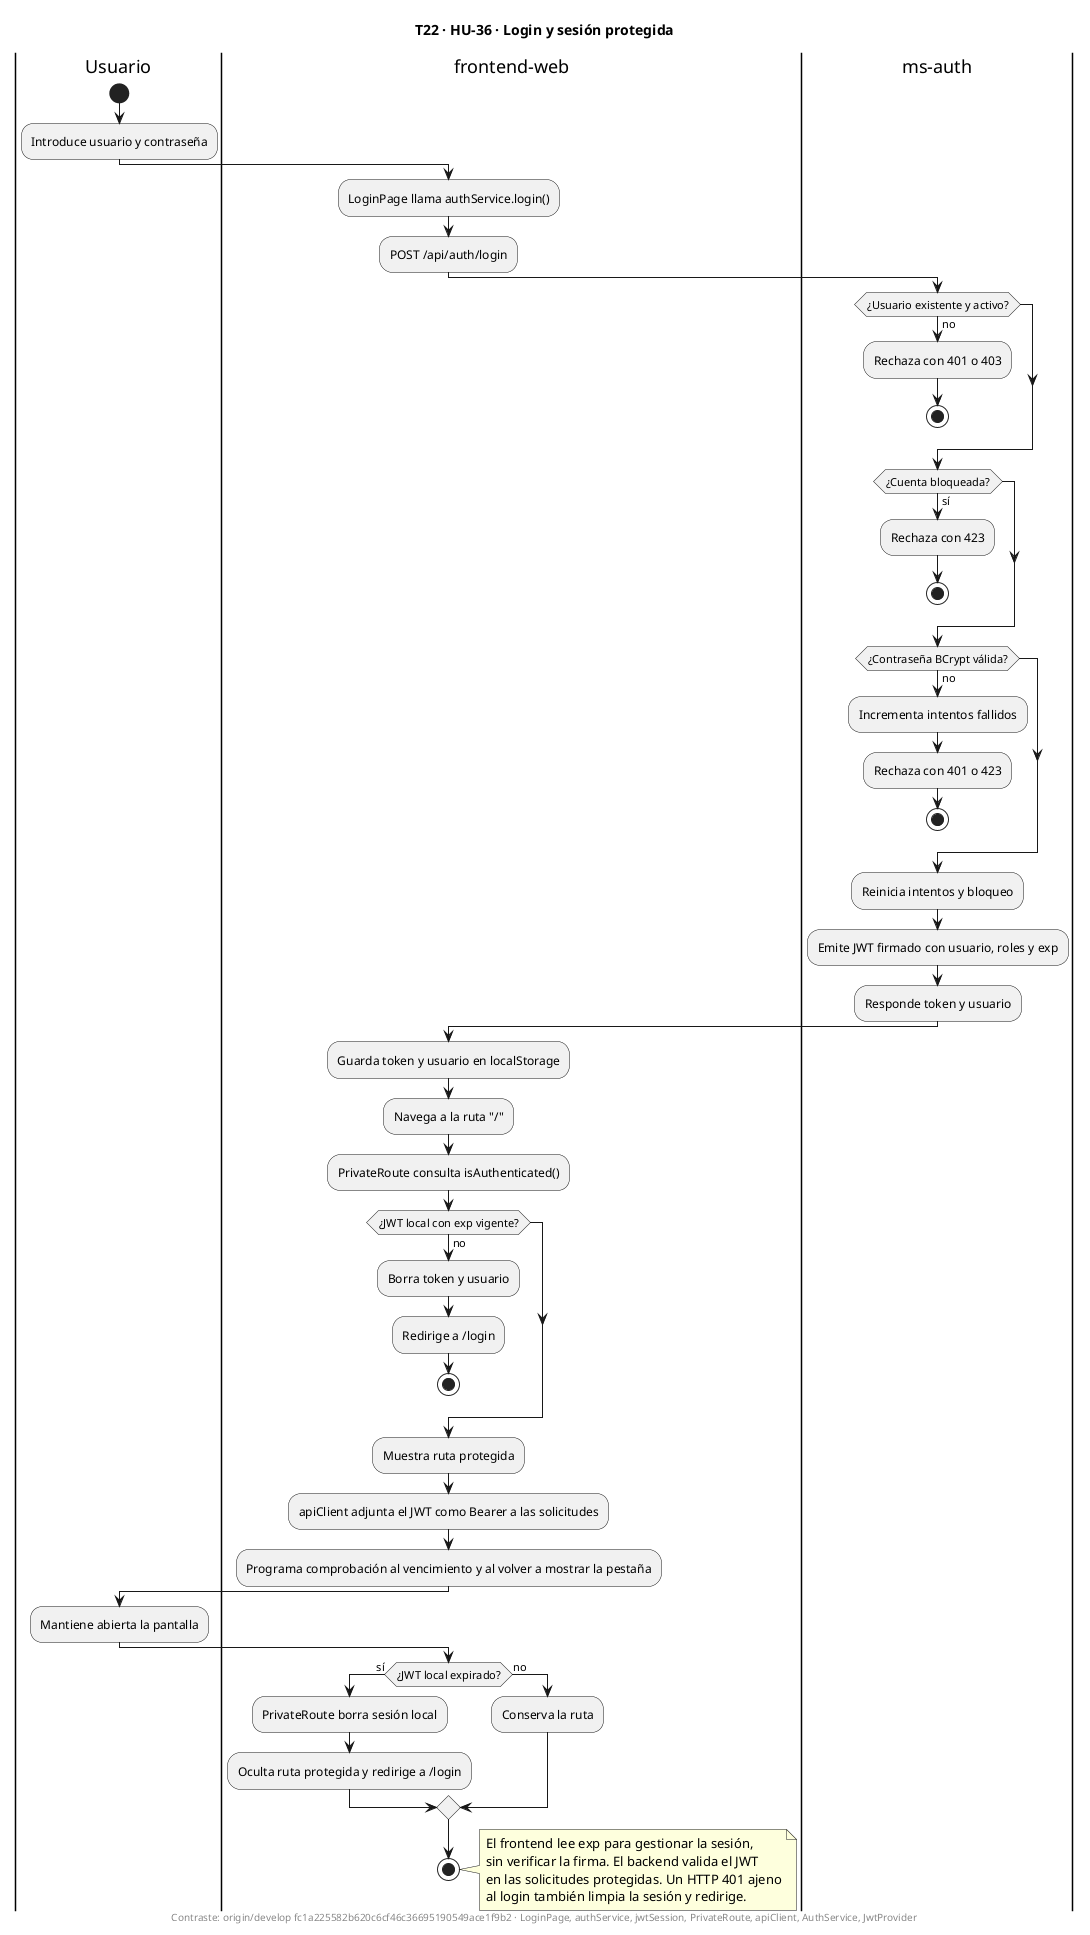

The diagram above was rendered by PlantUML. Its source (embedded in the PNG):
@startuml
title T22 · HU-36 · Login y sesión protegida
skinparam shadowing false
|Usuario|
start
:Introduce usuario y contraseña;
|frontend-web|
:LoginPage llama authService.login();
:POST /api/auth/login;
|ms-auth|
if (¿Usuario existente y activo?) then (no)
  :Rechaza con 401 o 403;
  stop
endif
if (¿Cuenta bloqueada?) then (sí)
  :Rechaza con 423;
  stop
endif
if (¿Contraseña BCrypt válida?) then (no)
  :Incrementa intentos fallidos;
  :Rechaza con 401 o 423;
  stop
endif
:Reinicia intentos y bloqueo;
:Emite JWT firmado con usuario, roles y exp;
:Responde token y usuario;
|frontend-web|
:Guarda token y usuario en localStorage;
:Navega a la ruta "/";
:PrivateRoute consulta isAuthenticated();
if (¿JWT local con exp vigente?) then (no)
  :Borra token y usuario;
  :Redirige a /login;
  stop
endif
:Muestra ruta protegida;
:apiClient adjunta el JWT como Bearer a las solicitudes;
:Programa comprobación al vencimiento y al volver a mostrar la pestaña;
|Usuario|
:Mantiene abierta la pantalla;
|frontend-web|
if (¿JWT local expirado?) then (sí)
  :PrivateRoute borra sesión local;
  :Oculta ruta protegida y redirige a /login;
else (no)
  :Conserva la ruta;
endif
stop
note right
  El frontend lee exp para gestionar la sesión,
  sin verificar la firma. El backend valida el JWT
  en las solicitudes protegidas. Un HTTP 401 ajeno
  al login también limpia la sesión y redirige.
end note
footer Contraste: origin/develop fc1a225582b620c6cf46c36695190549ace1f9b2 · LoginPage, authService, jwtSession, PrivateRoute, apiClient, AuthService, JwtProvider
@enduml